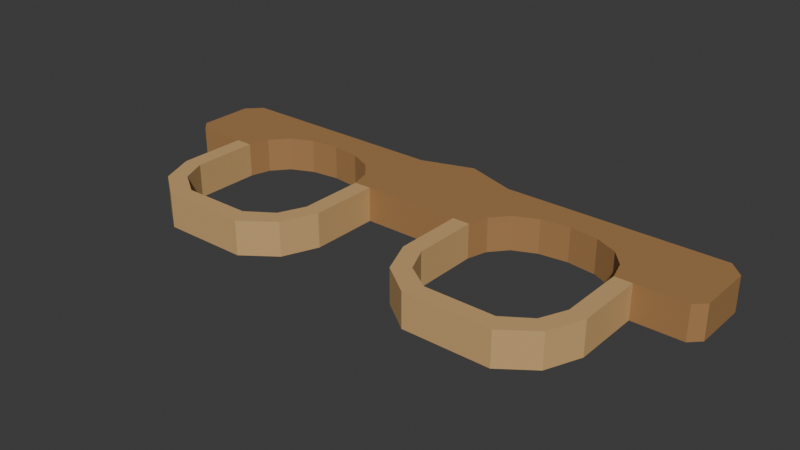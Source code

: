 # Source: source.blend  (saved by Blender 4.3.34; exported with 4.5.12 LTS)
import bpy
from mathutils import Matrix  # noqa: F401  (used for matrix-valued properties, if any)

bpy.ops.wm.read_factory_settings(use_empty=True)
scene = bpy.context.scene
scene.name = 'Scene'

# ---- collections
col_collection = bpy.data.collections.new('Collection'); scene.collection.children.link(col_collection)

# ---- materials (node trees are filled in below, after node groups)
mat_beam_warmtimber = bpy.data.materials.new('Beam_WarmTimber')
mat_beam_warmtimber.diffuse_color = (0.39, 0.205, 0.075, 1.0)
mat_bows_honeytimber = bpy.data.materials.new('Bows_HoneyTimber')
mat_bows_honeytimber.diffuse_color = (0.62, 0.385, 0.16, 1.0)

# ---- material node trees
mat_beam_warmtimber.use_nodes = True; mat_beam_warmtimber.node_tree.nodes.clear()
_N = mat_beam_warmtimber.node_tree.nodes; _L = mat_beam_warmtimber.node_tree.links
n0 = _N.new('ShaderNodeBsdfPrincipled'); n0.name = 'Principled BSDF'; n0.location = (10, 300)
n0.inputs[0].default_value = (0.39, 0.205, 0.075, 1.0)
n0.inputs[2].default_value = 0.73
n1 = _N.new('ShaderNodeOutputMaterial'); n1.name = 'Material Output'; n1.location = (300, 300)
_L.new(n0.outputs[0], n1.inputs[0])
n1.is_active_output = True
mat_bows_honeytimber.use_nodes = True; mat_bows_honeytimber.node_tree.nodes.clear()
_N = mat_bows_honeytimber.node_tree.nodes; _L = mat_bows_honeytimber.node_tree.links
n0 = _N.new('ShaderNodeBsdfPrincipled'); n0.name = 'Principled BSDF'; n0.location = (10, 300)
n0.inputs[0].default_value = (0.62, 0.385, 0.16, 1.0)
n0.inputs[2].default_value = 0.77
n1 = _N.new('ShaderNodeOutputMaterial'); n1.name = 'Material Output'; n1.location = (300, 300)
_L.new(n0.outputs[0], n1.inputs[0])
n1.is_active_output = True

# ---- world
world_world = bpy.data.worlds.new('World'); scene.world = world_world
world_world.use_nodes = True; world_world.node_tree.nodes.clear()
_N = world_world.node_tree.nodes; _L = world_world.node_tree.links
n0 = _N.new('ShaderNodeOutputWorld'); n0.name = 'World Output'; n0.location = (300, 300)
n1 = _N.new('ShaderNodeBackground'); n1.name = 'Background'; n1.location = (10, 300)
n1.inputs[0].default_value = (0.05088, 0.05088, 0.05088, 1.0)
_L.new(n1.outputs[0], n0.inputs[0])
n0.is_active_output = True
world_world.color = (0.05088, 0.05088, 0.05088)
world_world.sun_shadow_jitter_overblur = 0.0

# ---- meshes
me_wholedoublescallopedtransversetimberbeam = bpy.data.meshes.new('WholeDoubleScallopedTransverseTimberBeam')
me_wholedoublescallopedtransversetimberbeam.from_pydata([(-0.482, 0.025, 0.0), (-0.5, 0.043, 0.0), (-0.5, 0.14, 0.0), (-0.5, 0.14, 0.06), (-0.5, 0.043, 0.06), (-0.482, 0.025, 0.06), (-0.365, 0.025, 0.0), (-0.365, 0.025, 0.06), (-0.355, 0.06, 0.0), (-0.355, 0.06, 0.06), (-0.33, 0.089, 0.0), (-0.33, 0.089, 0.06), (-0.29, 0.107, 0.0), (-0.29, 0.107, 0.06), (-0.24, 0.113, 0.0), (-0.24, 0.113, 0.06), (0.115, 0.025, 0.0), (-0.115, 0.025, 0.0), (-0.125, 0.06, 0.0), (-0.125, 0.06, 0.06), (-0.115, 0.025, 0.06), (0.115, 0.025, 0.06), (-0.15, 0.089, 0.0), (-0.15, 0.089, 0.06), (-0.19, 0.107, 0.0), (-0.19, 0.107, 0.06), (0.125, 0.06, 0.0), (0.125, 0.06, 0.06), (0.15, 0.089, 0.0), (0.15, 0.089, 0.06), (0.19, 0.107, 0.0), (0.19, 0.107, 0.06), (0.24, 0.113, 0.0), (0.24, 0.113, 0.06), (0.482, 0.025, 0.0), (0.365, 0.025, 0.0), (0.355, 0.06, 0.0), (0.355, 0.06, 0.06), (0.365, 0.025, 0.06), (0.482, 0.025, 0.06), (0.33, 0.089, 0.0), (0.33, 0.089, 0.06), (0.29, 0.107, 0.0), (0.29, 0.107, 0.06), (0.5, 0.043, 0.0), (0.5, 0.043, 0.06), (0.5, 0.14, 0.0), (0.5, 0.14, 0.06), (0.475, 0.165, 0.0), (0.475, 0.165, 0.06), (0.09, 0.165, 0.0), (0.09, 0.165, 0.06), (-0.09, 0.165, 0.0), (0.0, 0.195, 0.0), (0.0, 0.195, 0.06), (-0.09, 0.165, 0.06), (-0.475, 0.165, 0.0), (-0.475, 0.165, 0.06)], [], [(0, 1, 2), (3, 4, 5), (6, 0, 2), (3, 5, 7), (8, 6, 2), (3, 7, 9), (10, 8, 2), (3, 9, 11), (12, 10, 2), (3, 11, 13), (14, 12, 2), (3, 13, 15), (16, 17, 18), (19, 20, 21), (16, 18, 22), (23, 19, 21), (16, 22, 24), (25, 23, 21), (26, 16, 24), (25, 21, 27), (28, 26, 24), (25, 27, 29), (28, 24, 14), (15, 25, 29), (28, 14, 2), (3, 15, 29), (30, 28, 2), (3, 29, 31), (32, 30, 2), (3, 31, 33), (34, 35, 36), (37, 38, 39), (34, 36, 40), (41, 37, 39), (34, 40, 42), (43, 41, 39), (44, 34, 42), (43, 39, 45), (46, 44, 42), (43, 45, 47), (46, 42, 32), (33, 43, 47), (46, 32, 2), (3, 33, 47), (48, 46, 2), (3, 47, 49), (50, 48, 2), (3, 49, 51), (52, 53, 50), (51, 54, 55), (52, 50, 2), (3, 51, 55), (2, 56, 52), (55, 57, 3), (1, 0, 5), (1, 5, 4), (0, 6, 7), (0, 7, 5), (6, 8, 9), (6, 9, 7), (8, 10, 11), (8, 11, 9), (10, 12, 13), (10, 13, 11), (12, 14, 15), (12, 15, 13), (14, 24, 25), (14, 25, 15), (24, 22, 23), (24, 23, 25), (22, 18, 19), (22, 19, 23), (18, 17, 20), (18, 20, 19), (17, 16, 21), (17, 21, 20), (16, 26, 27), (16, 27, 21), (26, 28, 29), (26, 29, 27), (28, 30, 31), (28, 31, 29), (30, 32, 33), (30, 33, 31), (32, 42, 43), (32, 43, 33), (42, 40, 41), (42, 41, 43), (40, 36, 37), (40, 37, 41), (36, 35, 38), (36, 38, 37), (35, 34, 39), (35, 39, 38), (34, 44, 45), (34, 45, 39), (44, 46, 47), (44, 47, 45), (46, 48, 49), (46, 49, 47), (48, 50, 51), (48, 51, 49), (50, 53, 54), (50, 54, 51), (53, 52, 55), (53, 55, 54), (52, 56, 57), (52, 57, 55), (56, 2, 3), (56, 3, 57), (2, 1, 4), (2, 4, 3)])
me_wholedoublescallopedtransversetimberbeam.materials.append(mat_beam_warmtimber)
me_wholedoublescallopedtransversetimberbeam.materials.append(mat_bows_honeytimber)
me_wholedoublescallopedtransversetimberbeam.update()
me_wholeleftcontinuousneckbow = bpy.data.meshes.new('WholeLeftContinuousNeckBow')
me_wholeleftcontinuousneckbow.from_pydata([(-0.395, -0.095, 0.0), (-0.395, 0.025, 0.0), (-0.365, 0.025, 0.0), (-0.365, 0.025, 0.06), (-0.395, 0.025, 0.06), (-0.395, -0.095, 0.06), (-0.37, -0.155, 0.0), (-0.37, -0.155, 0.06), (-0.165, -0.195, 0.0), (-0.315, -0.195, 0.0), (-0.315, -0.195, 0.06), (-0.165, -0.195, 0.06), (-0.085, -0.095, 0.0), (-0.11, -0.155, 0.0), (-0.11, -0.155, 0.06), (-0.085, -0.095, 0.06), (-0.115, 0.025, 0.0), (-0.085, 0.025, 0.0), (-0.085, 0.025, 0.06), (-0.115, 0.025, 0.06), (-0.115, -0.09, 0.0), (-0.115, -0.09, 0.06), (-0.135, -0.135, 0.0), (-0.135, -0.135, 0.06), (-0.18, -0.165, 0.0), (-0.18, -0.165, 0.06), (-0.3, -0.165, 0.0), (-0.3, -0.165, 0.06), (-0.345, -0.135, 0.0), (-0.345, -0.135, 0.06), (-0.365, -0.09, 0.0), (-0.365, -0.09, 0.06)], [], [(0, 1, 2), (3, 4, 5), (6, 0, 2), (3, 5, 7), (8, 9, 6), (7, 10, 11), (12, 13, 8), (11, 14, 15), (16, 17, 12), (15, 18, 19), (20, 16, 12), (15, 19, 21), (22, 20, 12), (15, 21, 23), (22, 12, 8), (11, 15, 23), (24, 22, 8), (11, 23, 25), (26, 24, 8), (11, 25, 27), (26, 8, 6), (7, 11, 27), (28, 26, 6), (7, 27, 29), (30, 28, 6), (7, 29, 31), (2, 30, 6), (7, 31, 3), (1, 0, 5), (1, 5, 4), (0, 6, 7), (0, 7, 5), (6, 9, 10), (6, 10, 7), (9, 8, 11), (9, 11, 10), (8, 13, 14), (8, 14, 11), (13, 12, 15), (13, 15, 14), (12, 17, 18), (12, 18, 15), (17, 16, 19), (17, 19, 18), (16, 20, 21), (16, 21, 19), (20, 22, 23), (20, 23, 21), (22, 24, 25), (22, 25, 23), (24, 26, 27), (24, 27, 25), (26, 28, 29), (26, 29, 27), (28, 30, 31), (28, 31, 29), (30, 2, 3), (30, 3, 31), (2, 1, 4), (2, 4, 3)])
me_wholeleftcontinuousneckbow.polygons.foreach_set('material_index', [1, 1, 1, 1, 1, 1, 1, 1, 1, 1, 1, 1, 1, 1, 1, 1, 1, 1, 1, 1, 1, 1, 1, 1, 1, 1, 1, 1, 1, 1, 1, 1, 1, 1, 1, 1, 1, 1, 1, 1, 1, 1, 1, 1, 1, 1, 1, 1, 1, 1, 1, 1, 1, 1, 1, 1, 1, 1, 1, 1])
me_wholeleftcontinuousneckbow.materials.append(mat_beam_warmtimber)
me_wholeleftcontinuousneckbow.materials.append(mat_bows_honeytimber)
me_wholeleftcontinuousneckbow.update()
me_wholerightcontinuousneckbow = bpy.data.meshes.new('WholeRightContinuousNeckBow')
me_wholerightcontinuousneckbow.from_pydata([(0.085, -0.095, 0.0), (0.085, 0.025, 0.0), (0.115, 0.025, 0.0), (0.115, 0.025, 0.06), (0.085, 0.025, 0.06), (0.085, -0.095, 0.06), (0.11, -0.155, 0.0), (0.11, -0.155, 0.06), (0.315, -0.195, 0.0), (0.165, -0.195, 0.0), (0.165, -0.195, 0.06), (0.315, -0.195, 0.06), (0.395, -0.095, 0.0), (0.37, -0.155, 0.0), (0.37, -0.155, 0.06), (0.395, -0.095, 0.06), (0.365, 0.025, 0.0), (0.395, 0.025, 0.0), (0.395, 0.025, 0.06), (0.365, 0.025, 0.06), (0.365, -0.09, 0.0), (0.365, -0.09, 0.06), (0.345, -0.135, 0.0), (0.345, -0.135, 0.06), (0.3, -0.165, 0.0), (0.3, -0.165, 0.06), (0.18, -0.165, 0.0), (0.18, -0.165, 0.06), (0.135, -0.135, 0.0), (0.135, -0.135, 0.06), (0.115, -0.09, 0.0), (0.115, -0.09, 0.06)], [], [(0, 1, 2), (3, 4, 5), (6, 0, 2), (3, 5, 7), (8, 9, 6), (7, 10, 11), (12, 13, 8), (11, 14, 15), (16, 17, 12), (15, 18, 19), (20, 16, 12), (15, 19, 21), (22, 20, 12), (15, 21, 23), (22, 12, 8), (11, 15, 23), (24, 22, 8), (11, 23, 25), (26, 24, 8), (11, 25, 27), (26, 8, 6), (7, 11, 27), (28, 26, 6), (7, 27, 29), (30, 28, 6), (7, 29, 31), (2, 30, 6), (7, 31, 3), (1, 0, 5), (1, 5, 4), (0, 6, 7), (0, 7, 5), (6, 9, 10), (6, 10, 7), (9, 8, 11), (9, 11, 10), (8, 13, 14), (8, 14, 11), (13, 12, 15), (13, 15, 14), (12, 17, 18), (12, 18, 15), (17, 16, 19), (17, 19, 18), (16, 20, 21), (16, 21, 19), (20, 22, 23), (20, 23, 21), (22, 24, 25), (22, 25, 23), (24, 26, 27), (24, 27, 25), (26, 28, 29), (26, 29, 27), (28, 30, 31), (28, 31, 29), (30, 2, 3), (30, 3, 31), (2, 1, 4), (2, 4, 3)])
me_wholerightcontinuousneckbow.polygons.foreach_set('material_index', [1, 1, 1, 1, 1, 1, 1, 1, 1, 1, 1, 1, 1, 1, 1, 1, 1, 1, 1, 1, 1, 1, 1, 1, 1, 1, 1, 1, 1, 1, 1, 1, 1, 1, 1, 1, 1, 1, 1, 1, 1, 1, 1, 1, 1, 1, 1, 1, 1, 1, 1, 1, 1, 1, 1, 1, 1, 1, 1, 1])
me_wholerightcontinuousneckbow.materials.append(mat_beam_warmtimber)
me_wholerightcontinuousneckbow.materials.append(mat_bows_honeytimber)
me_wholerightcontinuousneckbow.update()

# ---- objects
ob_onedoublebowtimberyoke = bpy.data.objects.new('OneDoubleBowTimberYoke', None)
ob_wholedoublescallopedtransversetimberbeam = bpy.data.objects.new('WholeDoubleScallopedTransverseTimberBeam', me_wholedoublescallopedtransversetimberbeam)
ob_wholeleftcontinuousneckbow = bpy.data.objects.new('WholeLeftContinuousNeckBow', me_wholeleftcontinuousneckbow)
ob_wholerightcontinuousneckbow = bpy.data.objects.new('WholeRightContinuousNeckBow', me_wholerightcontinuousneckbow)

# ---- transforms, parenting, visibility, modifiers, constraints
ob_onedoublebowtimberyoke.location = (0.0, 0.0, 0.0)
ob_wholedoublescallopedtransversetimberbeam.parent = ob_onedoublebowtimberyoke
ob_wholedoublescallopedtransversetimberbeam.location = (0.0, 0.0, 0.0)
ob_wholeleftcontinuousneckbow.parent = ob_onedoublebowtimberyoke
ob_wholeleftcontinuousneckbow.location = (0.0, 0.0, 0.0)
ob_wholerightcontinuousneckbow.parent = ob_onedoublebowtimberyoke
ob_wholerightcontinuousneckbow.location = (0.0, 0.0, 0.0)

# ---- collection membership
scene.collection.objects.link(ob_onedoublebowtimberyoke)
scene.collection.objects.link(ob_wholedoublescallopedtransversetimberbeam)
scene.collection.objects.link(ob_wholeleftcontinuousneckbow)
scene.collection.objects.link(ob_wholerightcontinuousneckbow)

# ---- scene / render settings (as saved in the file)
scene.frame_start = 1; scene.frame_end = 250; scene.frame_set(1)
scene.render.engine = 'CYCLES'
scene.render.use_compositing = False
scene.cycles.use_denoising = False
scene.cycles.samples = 128
scene.cycles.use_adaptive_sampling = False
scene.cycles.seed = 17
bpy.context.view_layer.update()

# ---- added for rendering (the .blend has no active camera and no usable light): camera, sun
cam_auto = bpy.data.cameras.new('AutoCamera')
cam_auto.lens = 50.0
cam_auto.sensor_width = 36.0
cam_auto.clip_end = 1000.0
ob_auto_camera = bpy.data.objects.new('AutoCamera', cam_auto)
scene.collection.objects.link(ob_auto_camera)
ob_auto_camera.location = (0.994649, -1.19358, 0.825719)
ob_auto_camera.rotation_euler = (1.09748, -7.21219e-08, 0.694738)
scene.camera = ob_auto_camera
light_auto_sun = bpy.data.lights.new('AutoSun', 'SUN')
light_auto_sun.energy = 3.0
light_auto_sun.angle = 0.0523599
ob_auto_sun = bpy.data.objects.new('AutoSun', light_auto_sun)
scene.collection.objects.link(ob_auto_sun)
ob_auto_sun.rotation_euler = (0.872665, 0.174533, 0.523599)
bpy.context.view_layer.update()
